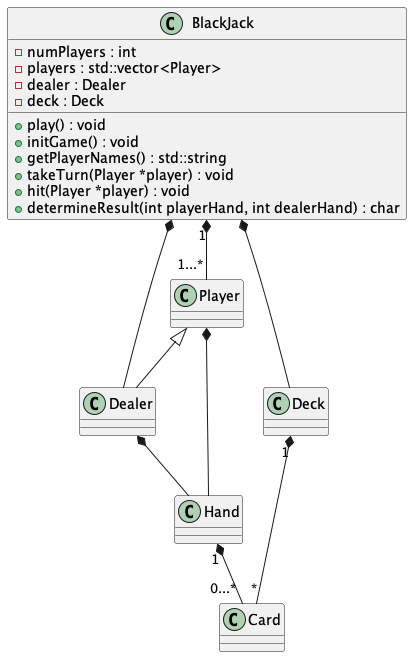

The diagram above was rendered by PlantUML. Its source (embedded in the PNG):
@startuml

class BlackJack {
    - numPlayers : int
    - players : std::vector<Player>
    - dealer : Dealer
    - deck : Deck
    + play() : void
    + initGame() : void
    + getPlayerNames() : std::string
    + takeTurn(Player *player) : void
    + hit(Player *player) : void
    + determineResult(int playerHand, int dealerHand) : char
    }
class Player {
}
class Dealer
class Deck
class Hand
class Card

BlackJack *-- Dealer
BlackJack "1" *-- "1...*" Player
BlackJack *-- Deck
Player <|-- Dealer
Dealer *-- Hand
Player *-- Hand
Deck "1" *-- "*" Card
Hand "1" *-- "0...*" Card

@enduml